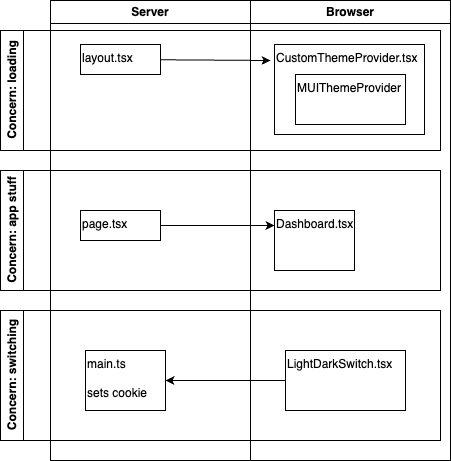

The diagram above was exported from draw.io. Its source (the exported page's mxGraphModel, read from the mxfile embedded in the PNG):
<mxGraphModel dx="741" dy="418" grid="1" gridSize="10" guides="1" tooltips="1" connect="1" arrows="1" fold="1" page="1" pageScale="1" pageWidth="827" pageHeight="1169" math="0" shadow="0">
  <root>
    <mxCell id="0" />
    <mxCell id="1" parent="0" />
    <mxCell id="2" value="Browser" style="swimlane;whiteSpace=wrap;html=1;" parent="1" vertex="1">
      <mxGeometry x="340" y="110" width="200" height="460" as="geometry" />
    </mxCell>
    <mxCell id="6" value="CustomThemeProvider.tsx" style="rounded=0;whiteSpace=wrap;html=1;align=left;verticalAlign=top;" parent="2" vertex="1">
      <mxGeometry x="24" y="44" width="150" height="90" as="geometry" />
    </mxCell>
    <mxCell id="7" value="MUIThemeProvider" style="rounded=0;whiteSpace=wrap;html=1;align=left;verticalAlign=top;" parent="2" vertex="1">
      <mxGeometry x="45" y="74" width="110" height="50" as="geometry" />
    </mxCell>
    <mxCell id="11" value="LightDarkSwitch.tsx" style="rounded=0;whiteSpace=wrap;html=1;align=left;verticalAlign=top;" parent="2" vertex="1">
      <mxGeometry x="35" y="350" width="120" height="60" as="geometry" />
    </mxCell>
    <mxCell id="3" value="Server" style="swimlane;whiteSpace=wrap;html=1;" parent="1" vertex="1">
      <mxGeometry x="140" y="110" width="200" height="460" as="geometry" />
    </mxCell>
    <mxCell id="4" value="main.ts&lt;br&gt;&lt;br&gt;sets cookie" style="rounded=0;whiteSpace=wrap;html=1;align=left;verticalAlign=top;" parent="3" vertex="1">
      <mxGeometry x="35" y="350" width="80" height="60" as="geometry" />
    </mxCell>
    <mxCell id="8" value="layout.tsx" style="rounded=0;whiteSpace=wrap;html=1;align=left;verticalAlign=top;" parent="3" vertex="1">
      <mxGeometry x="30" y="44" width="80" height="30" as="geometry" />
    </mxCell>
    <mxCell id="9" style="edgeStyle=none;html=1;" parent="1" source="8" edge="1">
      <mxGeometry relative="1" as="geometry">
        <mxPoint x="360" y="170" as="targetPoint" />
      </mxGeometry>
    </mxCell>
    <mxCell id="12" style="edgeStyle=none;html=1;entryX=1;entryY=0.5;entryDx=0;entryDy=0;" parent="1" source="11" target="4" edge="1">
      <mxGeometry relative="1" as="geometry" />
    </mxCell>
    <mxCell id="16" value="Concern: switching" style="swimlane;horizontal=0;whiteSpace=wrap;html=1;" vertex="1" parent="1">
      <mxGeometry x="90" y="420" width="440" height="130" as="geometry" />
    </mxCell>
    <mxCell id="17" value="Concern: app stuff" style="swimlane;horizontal=0;whiteSpace=wrap;html=1;" vertex="1" parent="1">
      <mxGeometry x="90" y="280" width="440" height="120" as="geometry" />
    </mxCell>
    <mxCell id="13" value="page.tsx" style="rounded=0;whiteSpace=wrap;html=1;align=left;verticalAlign=top;" parent="17" vertex="1">
      <mxGeometry x="80" y="40" width="80" height="30" as="geometry" />
    </mxCell>
    <mxCell id="10" value="Dashboard.tsx" style="rounded=0;whiteSpace=wrap;html=1;align=left;verticalAlign=top;" parent="17" vertex="1">
      <mxGeometry x="274" y="40" width="80" height="60" as="geometry" />
    </mxCell>
    <mxCell id="14" style="edgeStyle=none;html=1;entryX=0;entryY=0.25;entryDx=0;entryDy=0;" parent="17" source="13" target="10" edge="1">
      <mxGeometry relative="1" as="geometry" />
    </mxCell>
    <mxCell id="18" value="Concern: loading" style="swimlane;horizontal=0;whiteSpace=wrap;html=1;" vertex="1" parent="1">
      <mxGeometry x="90" y="140" width="440" height="120" as="geometry" />
    </mxCell>
  </root>
</mxGraphModel>